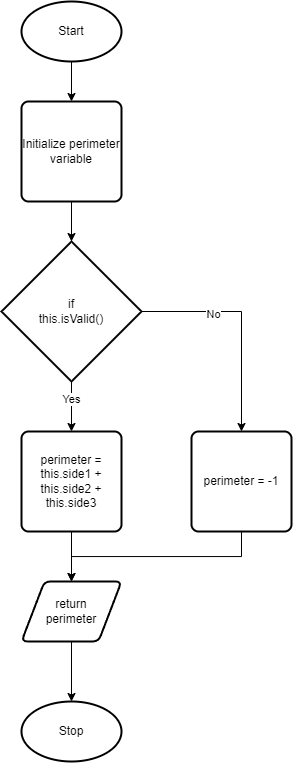

The diagram above was exported from draw.io. Its source (the exported page's mxGraphModel, read from the mxfile embedded in the PNG):
<mxGraphModel dx="812" dy="1764" grid="1" gridSize="10" guides="1" tooltips="1" connect="1" arrows="1" fold="1" page="1" pageScale="1" pageWidth="827" pageHeight="1169" math="0" shadow="0">
  <root>
    <mxCell id="0" />
    <mxCell id="1" parent="0" />
    <mxCell id="15" style="edgeStyle=none;html=1;exitX=0.5;exitY=1;exitDx=0;exitDy=0;exitPerimeter=0;" edge="1" parent="1" source="2" target="14">
      <mxGeometry relative="1" as="geometry" />
    </mxCell>
    <mxCell id="2" value="Start" style="strokeWidth=2;html=1;shape=mxgraph.flowchart.start_1;whiteSpace=wrap;" parent="1" vertex="1">
      <mxGeometry x="120" y="-140" width="100" height="60" as="geometry" />
    </mxCell>
    <mxCell id="19" style="edgeStyle=none;html=1;exitX=0.5;exitY=1;exitDx=0;exitDy=0;exitPerimeter=0;entryX=0.5;entryY=0;entryDx=0;entryDy=0;" edge="1" parent="1" source="3" target="17">
      <mxGeometry relative="1" as="geometry" />
    </mxCell>
    <mxCell id="28" value="Yes" style="edgeLabel;html=1;align=center;verticalAlign=middle;resizable=0;points=[];" vertex="1" connectable="0" parent="19">
      <mxGeometry x="-0.3029" y="-1" relative="1" as="geometry">
        <mxPoint as="offset" />
      </mxGeometry>
    </mxCell>
    <mxCell id="23" style="edgeStyle=orthogonalEdgeStyle;html=1;exitX=1;exitY=0.5;exitDx=0;exitDy=0;exitPerimeter=0;entryX=0.5;entryY=0;entryDx=0;entryDy=0;rounded=0;" edge="1" parent="1" source="3" target="21">
      <mxGeometry relative="1" as="geometry" />
    </mxCell>
    <mxCell id="27" value="No" style="edgeLabel;html=1;align=center;verticalAlign=middle;resizable=0;points=[];" vertex="1" connectable="0" parent="23">
      <mxGeometry x="-0.3473" y="-2" relative="1" as="geometry">
        <mxPoint as="offset" />
      </mxGeometry>
    </mxCell>
    <mxCell id="3" value="if &lt;br&gt;this.isValid()" style="strokeWidth=2;html=1;shape=mxgraph.flowchart.decision;whiteSpace=wrap;" parent="1" vertex="1">
      <mxGeometry x="100" y="100" width="140" height="140" as="geometry" />
    </mxCell>
    <mxCell id="16" style="edgeStyle=none;html=1;exitX=0.5;exitY=1;exitDx=0;exitDy=0;" edge="1" parent="1" source="14" target="3">
      <mxGeometry relative="1" as="geometry" />
    </mxCell>
    <mxCell id="14" value="Initialize perimeter variable" style="rounded=1;whiteSpace=wrap;html=1;absoluteArcSize=1;arcSize=14;strokeWidth=2;" vertex="1" parent="1">
      <mxGeometry x="120" y="-40" width="100" height="100" as="geometry" />
    </mxCell>
    <mxCell id="25" style="edgeStyle=orthogonalEdgeStyle;rounded=0;html=1;exitX=0.5;exitY=1;exitDx=0;exitDy=0;entryX=0.5;entryY=0;entryDx=0;entryDy=0;" edge="1" parent="1" source="17" target="24">
      <mxGeometry relative="1" as="geometry" />
    </mxCell>
    <mxCell id="17" value="perimeter = this.side1 + this.side2 + this.side3" style="rounded=1;whiteSpace=wrap;html=1;absoluteArcSize=1;arcSize=14;strokeWidth=2;" vertex="1" parent="1">
      <mxGeometry x="120" y="290" width="100" height="100" as="geometry" />
    </mxCell>
    <mxCell id="26" style="edgeStyle=orthogonalEdgeStyle;rounded=0;html=1;exitX=0.5;exitY=1;exitDx=0;exitDy=0;entryX=0.5;entryY=0;entryDx=0;entryDy=0;" edge="1" parent="1" source="21" target="24">
      <mxGeometry relative="1" as="geometry" />
    </mxCell>
    <mxCell id="21" value="perimeter = -1" style="rounded=1;whiteSpace=wrap;html=1;absoluteArcSize=1;arcSize=14;strokeWidth=2;" vertex="1" parent="1">
      <mxGeometry x="290" y="290" width="100" height="100" as="geometry" />
    </mxCell>
    <mxCell id="30" style="edgeStyle=orthogonalEdgeStyle;rounded=0;html=1;exitX=0.5;exitY=1;exitDx=0;exitDy=0;entryX=0.5;entryY=0;entryDx=0;entryDy=0;entryPerimeter=0;" edge="1" parent="1" source="24" target="29">
      <mxGeometry relative="1" as="geometry" />
    </mxCell>
    <mxCell id="24" value="return &lt;br&gt;perimeter" style="shape=parallelogram;html=1;strokeWidth=2;perimeter=parallelogramPerimeter;whiteSpace=wrap;rounded=1;arcSize=12;size=0.23;" vertex="1" parent="1">
      <mxGeometry x="120" y="440" width="100" height="60" as="geometry" />
    </mxCell>
    <mxCell id="29" value="Stop" style="strokeWidth=2;html=1;shape=mxgraph.flowchart.start_1;whiteSpace=wrap;" vertex="1" parent="1">
      <mxGeometry x="120" y="560" width="100" height="60" as="geometry" />
    </mxCell>
  </root>
</mxGraphModel>